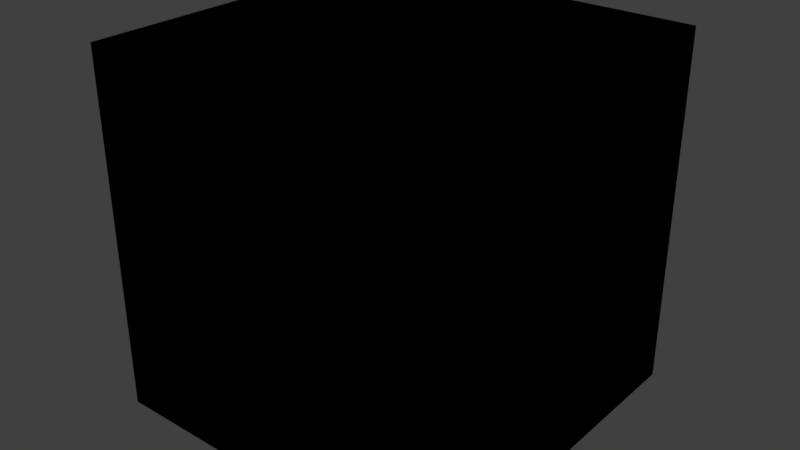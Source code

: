 # Source: WalkwayTurn.blend  (saved by Blender 2.79.0; exported with 4.5.12 LTS)
import bpy
from mathutils import Matrix  # noqa: F401  (used for matrix-valued properties, if any)

bpy.ops.wm.read_factory_settings(use_empty=True)
scene = bpy.context.scene
scene.name = 'Scene'

# ---- collections
col_collection_1 = bpy.data.collections.new('Collection 1'); scene.collection.children.link(col_collection_1)

# ---- materials (node trees are filled in below, after node groups)
mat_walkway = bpy.data.materials.new('Walkway')
mat_walkway.alpha_threshold = 0.0
mat_walkway.use_transparent_shadow = False
mat_walkway.roughness = 0.5

# ---- material node trees

# ---- world
world_world = bpy.data.worlds.new('World'); scene.world = world_world
world_world.color = (0.05088, 0.05088, 0.05088)
world_world.use_sun_shadow = False
world_world.sun_shadow_jitter_overblur = 0.0
world_world.cycles.sampling_method = 'MANUAL'

# ---- meshes
me_plane_002 = bpy.data.meshes.new('Plane.002')
me_plane_002.from_pydata([(0.5, 0.5, 0.0), (0.5, -0.5, 0.0), (-0.5, -0.5, 0.0), (-0.5, -0.5, 1.0), (-0.5, 0.5, 1.0), (-0.5, 0.5, 0.0), (0.5, 0.5, 1.0)], [], [(2, 5, 0, 1), (5, 4, 3, 2), (0, 6, 4, 5)])
_uv = me_plane_002.uv_layers.new(name='UVMap')
_uv.uv.foreach_set('vector', [0.5003, 0.5003, 0.5003, 0.9997, 0.9997, 0.9997, 0.9997, 0.5003, 0.0002604, 0.5003, 0.0002604, 0.9997, 0.4997, 0.9997, 0.4997, 0.5003, 0.0002604, 0.5003, 0.0002604, 0.9997, 0.4997, 0.9997, 0.4997, 0.5003])
me_plane_002.materials.append(mat_walkway)
me_plane_002.use_remesh_preserve_volume = False
me_plane_002.use_remesh_preserve_attributes = False
me_plane_002.use_mirror_vertex_groups = False
me_plane_002.update()
me_plane = bpy.data.meshes.new('Plane')
me_plane.from_pydata([(0.5, 0.5, 0.0), (0.5, -0.5, 0.0), (-0.5, -0.5, 0.0), (-0.5, -0.5, 1.0), (-0.5, 0.5, 1.0), (-0.5, 0.5, 0.0), (0.5, 0.5, 1.0)], [], [(2, 1, 0, 5), (5, 2, 3, 4), (0, 5, 4, 6)])
_uv = me_plane.uv_layers.new(name='UVMap')
_uv.uv.foreach_set('vector', [0.5003, 0.5003, 0.9997, 0.5003, 0.9997, 0.9997, 0.5003, 0.9997, 0.0002604, 0.5003, 0.4997, 0.5003, 0.4997, 0.9997, 0.0002604, 0.9997, 0.0002604, 0.5003, 0.4997, 0.5003, 0.4997, 0.9997, 0.0002604, 0.9997])
me_plane.materials.append(mat_walkway)
me_plane.use_remesh_preserve_volume = False
me_plane.use_remesh_preserve_attributes = False
me_plane.use_mirror_vertex_groups = False
me_plane.update()

# ---- objects
ob_plane_001 = bpy.data.objects.new('Plane.001', me_plane_002)
ob_plane = bpy.data.objects.new('Plane', me_plane)

# ---- transforms, parenting, visibility, modifiers, constraints
ob_plane_001.location = (-0.5, 0.5, 0.0)
ob_plane_001.lineart.crease_threshold = 0.0
ob_plane.location = (-0.5, 0.5, 0.0)
ob_plane.lineart.crease_threshold = 0.0

# ---- collection membership
col_collection_1.objects.link(ob_plane_001)
col_collection_1.objects.link(ob_plane)

# ---- scene / render settings (as saved in the file)
scene.frame_start = 1; scene.frame_end = 250; scene.frame_set(1)
scene.render.engine = 'BLENDER_EEVEE_NEXT'
scene.render.resolution_percentage = 50
scene.render.dither_intensity = 0.0
scene.cycles.use_denoising = False
scene.cycles.samples = 128
scene.cycles.sampling_pattern = 'TABULATED_SOBOL'
scene.cycles.use_adaptive_sampling = False
scene.cycles.use_light_tree = False
scene.cycles.blur_glossy = 0.0
scene.cycles.sample_clamp_indirect = 0.0
scene.view_settings.view_transform = 'Standard'
bpy.context.view_layer.update()

# ---- added for rendering (the .blend has no active camera and no usable light): camera, sun
cam_auto = bpy.data.cameras.new('AutoCamera')
cam_auto.lens = 50.0
cam_auto.sensor_width = 36.0
cam_auto.clip_end = 1000.0
ob_auto_camera = bpy.data.objects.new('AutoCamera', cam_auto)
scene.collection.objects.link(ob_auto_camera)
ob_auto_camera.location = (1.10254, -1.42304, 1.78203)
ob_auto_camera.rotation_euler = (1.09748, -7.21219e-08, 0.694738)
scene.camera = ob_auto_camera
light_auto_sun = bpy.data.lights.new('AutoSun', 'SUN')
light_auto_sun.energy = 3.0
light_auto_sun.angle = 0.0523599
ob_auto_sun = bpy.data.objects.new('AutoSun', light_auto_sun)
scene.collection.objects.link(ob_auto_sun)
ob_auto_sun.rotation_euler = (0.872665, 0.174533, 0.523599)
bpy.context.view_layer.update()
